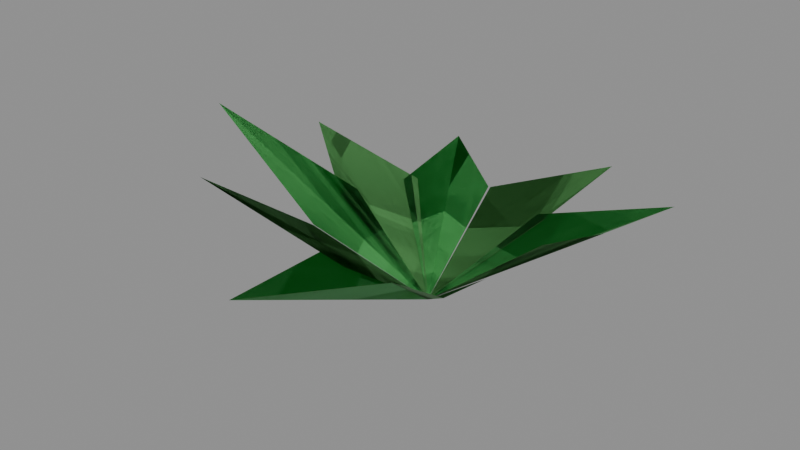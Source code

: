 # Source: cove_fern.blend  (saved by Blender 5.3.31; exported with 4.5.12 LTS)
import bpy
from mathutils import Matrix  # noqa: F401  (used for matrix-valued properties, if any)

bpy.ops.wm.read_factory_settings(use_empty=True)
scene = bpy.context.scene
scene.name = 'Scene'

# ---- collections
col_source = bpy.data.collections.new('Source'); scene.collection.children.link(col_source)
col_export = bpy.data.collections.new('Export'); scene.collection.children.link(col_export)

# ---- materials (node trees are filled in below, after node groups)
mat_covegrassdark = bpy.data.materials.new('CoveGrassDark')
mat_covegrassdark.diffuse_color = (0.07227, 0.2542, 0.06848, 1.0)
mat_coveleaf = bpy.data.materials.new('CoveLeaf')
mat_coveleaf.diffuse_color = (0.07819, 0.4233, 0.107, 1.0)

# ---- material node trees
mat_covegrassdark.use_nodes = True; mat_covegrassdark.node_tree.nodes.clear()
_N = mat_covegrassdark.node_tree.nodes; _L = mat_covegrassdark.node_tree.links
n0 = _N.new('ShaderNodeBsdfPrincipled'); n0.name = 'Principled BSDF'; n0.location = (-200, 100)
n0.inputs[0].default_value = (0.07227, 0.2542, 0.06848, 1.0)
n0.inputs[2].default_value = 0.7
n0.inputs[10].default_value = 0.005
n1 = _N.new('ShaderNodeOutputMaterial'); n1.name = 'Material Output'; n1.location = (200, 100)
_L.new(n0.outputs[0], n1.inputs[0])
n1.is_active_output = True
mat_coveleaf.use_nodes = True; mat_coveleaf.node_tree.nodes.clear()
_N = mat_coveleaf.node_tree.nodes; _L = mat_coveleaf.node_tree.links
n0 = _N.new('ShaderNodeBsdfPrincipled'); n0.name = 'Principled BSDF'; n0.location = (-200, 100)
n0.inputs[0].default_value = (0.07819, 0.4233, 0.107, 1.0)
n0.inputs[2].default_value = 0.7
n0.inputs[10].default_value = 0.005
n1 = _N.new('ShaderNodeOutputMaterial'); n1.name = 'Material Output'; n1.location = (200, 100)
_L.new(n0.outputs[0], n1.inputs[0])
n1.is_active_output = True

# ---- meshes
me_leaf0 = bpy.data.meshes.new('Leaf0')
me_leaf0.from_pydata([(0.0, 0.0, 0.05), (0.5142, 0.1842, 0.45), (0.958, -0.06762, 0.7604), (0.4833, -0.2547, 0.45), (0.0, 0.0, 0.05), (0.5142, 0.1842, 0.45), (0.958, -0.06762, 0.7604), (0.4833, -0.2547, 0.45)], [], [(0, 1, 2, 3), (4, 7, 6, 5)])
me_leaf0.materials.append(mat_covegrassdark)
me_leaf0.update()
me_leaf1 = bpy.data.meshes.new('Leaf1')
me_leaf1.from_pydata([(0.0, 0.0, 0.05), (0.3215, 0.4417, 0.45), (0.9631, 0.5606, 0.6463), (0.5428, 0.06138, 0.45), (0.0, 0.0, 0.05), (0.3215, 0.4417, 0.45), (0.9631, 0.5606, 0.6463), (0.5428, 0.06138, 0.45)], [], [(0, 1, 2, 3), (4, 7, 6, 5)])
me_leaf1.materials.append(mat_coveleaf)
me_leaf1.update()
me_leaf2 = bpy.data.meshes.new('Leaf2')
me_leaf2.from_pydata([(0.0, 0.0, 0.05), (-0.03449, 0.5452, 0.45), (0.3796, 1.036, 0.515), (0.3786, 0.3937, 0.45), (0.0, 0.0, 0.05), (-0.03449, 0.5452, 0.45), (0.3796, 1.036, 0.515), (0.3786, 0.3937, 0.45)], [], [(0, 1, 2, 3), (4, 7, 6, 5)])
me_leaf2.materials.append(mat_covegrassdark)
me_leaf2.update()
me_leaf3 = bpy.data.meshes.new('Leaf3')
me_leaf3.from_pydata([(0.0, 0.0, 0.05), (-0.4318, 0.3346, 0.45), (-0.4425, 0.8157, 0.5363), (-0.04504, 0.5444, 0.45), (0.0, 0.0, 0.05), (-0.4318, 0.3346, 0.45), (-0.4425, 0.8157, 0.5363), (-0.04504, 0.5444, 0.45)], [], [(0, 1, 2, 3), (4, 7, 6, 5)])
me_leaf3.materials.append(mat_coveleaf)
me_leaf3.update()
me_leaf4 = bpy.data.meshes.new('Leaf4')
me_leaf4.from_pydata([(0.0, 0.0, 0.05), (-0.5459, -0.01925, 0.45), (-1.143, 0.4557, 0.5495), (-0.383, 0.3895, 0.45), (0.0, 0.0, 0.05), (-0.5459, -0.01925, 0.45), (-1.143, 0.4557, 0.5495), (-0.383, 0.3895, 0.45)], [], [(0, 1, 2, 3), (4, 7, 6, 5)])
me_leaf4.materials.append(mat_covegrassdark)
me_leaf4.update()
me_leaf5 = bpy.data.meshes.new('Leaf5')
me_leaf5.from_pydata([(0.0, 0.0, 0.05), (-0.4339, -0.3318, 0.45), (-1.118, -0.2718, 0.8791), (-0.5378, 0.09572, 0.45), (0.0, 0.0, 0.05), (-0.4339, -0.3318, 0.45), (-1.118, -0.2718, 0.8791), (-0.5378, 0.09572, 0.45)], [], [(0, 1, 2, 3), (4, 7, 6, 5)])
me_leaf5.materials.append(mat_coveleaf)
me_leaf5.update()
me_leaf6 = bpy.data.meshes.new('Leaf6')
me_leaf6.from_pydata([(0.0, 0.0, 0.05), (-0.0427, -0.5446, 0.45), (-0.5008, -0.9327, 0.8905), (-0.4304, -0.3364, 0.45), (0.0, 0.0, 0.05), (-0.0427, -0.5446, 0.45), (-0.5008, -0.9327, 0.8905), (-0.4304, -0.3364, 0.45)], [], [(0, 1, 2, 3), (4, 7, 6, 5)])
me_leaf6.materials.append(mat_covegrassdark)
me_leaf6.update()
me_leaf7 = bpy.data.meshes.new('Leaf7')
me_leaf7.from_pydata([(0.0, 0.0, 0.05), (0.2166, -0.5015, 0.45), (-0.008497, -1.243, 0.6158), (-0.2234, -0.4985, 0.45), (0.0, 0.0, 0.05), (0.2166, -0.5015, 0.45), (-0.008497, -1.243, 0.6158), (-0.2234, -0.4985, 0.45)], [], [(0, 1, 2, 3), (4, 7, 6, 5)])
me_leaf7.materials.append(mat_coveleaf)
me_leaf7.update()
me_leaf8 = bpy.data.meshes.new('Leaf8')
me_leaf8.from_pydata([(0.0, 0.0, 0.05), (0.4975, -0.2257, 0.45), (0.6319, -0.7055, 0.6234), (0.1697, -0.5192, 0.45), (0.0, 0.0, 0.05), (0.4975, -0.2257, 0.45), (0.6319, -0.7055, 0.6234), (0.1697, -0.5192, 0.45)], [], [(0, 1, 2, 3), (4, 7, 6, 5)])
me_leaf8.materials.append(mat_covegrassdark)
me_leaf8.update()
me_fern = bpy.data.meshes.new('Fern')
me_fern.from_pydata([(0.0, 0.0, 0.05), (0.5142, 0.1842, 0.45), (0.958, -0.06762, 0.7604), (0.4833, -0.2547, 0.45), (0.0, 0.0, 0.05), (0.5142, 0.1842, 0.45), (0.958, -0.06762, 0.7604), (0.4833, -0.2547, 0.45), (0.0, 0.0, 0.05), (0.3215, 0.4417, 0.45), (0.9631, 0.5606, 0.6463), (0.5428, 0.06138, 0.45), (0.0, 0.0, 0.05), (0.3215, 0.4417, 0.45), (0.9631, 0.5606, 0.6463), (0.5428, 0.06138, 0.45), (0.0, 0.0, 0.05), (-0.03449, 0.5452, 0.45), (0.3796, 1.036, 0.515), (0.3786, 0.3937, 0.45), (0.0, 0.0, 0.05), (-0.03449, 0.5452, 0.45), (0.3796, 1.036, 0.515), (0.3786, 0.3937, 0.45), (0.0, 0.0, 0.05), (-0.4318, 0.3346, 0.45), (-0.4425, 0.8157, 0.5363), (-0.04504, 0.5444, 0.45), (0.0, 0.0, 0.05), (-0.4318, 0.3346, 0.45), (-0.4425, 0.8157, 0.5363), (-0.04504, 0.5444, 0.45), (0.0, 0.0, 0.05), (-0.5459, -0.01925, 0.45), (-1.143, 0.4557, 0.5495), (-0.383, 0.3895, 0.45), (0.0, 0.0, 0.05), (-0.5459, -0.01925, 0.45), (-1.143, 0.4557, 0.5495), (-0.383, 0.3895, 0.45), (0.0, 0.0, 0.05), (-0.4339, -0.3318, 0.45), (-1.118, -0.2718, 0.8791), (-0.5378, 0.09572, 0.45), (0.0, 0.0, 0.05), (-0.4339, -0.3318, 0.45), (-1.118, -0.2718, 0.8791), (-0.5378, 0.09572, 0.45), (0.0, 0.0, 0.05), (-0.0427, -0.5446, 0.45), (-0.5008, -0.9327, 0.8905), (-0.4304, -0.3364, 0.45), (0.0, 0.0, 0.05), (-0.0427, -0.5446, 0.45), (-0.5008, -0.9327, 0.8905), (-0.4304, -0.3364, 0.45), (0.0, 0.0, 0.05), (0.2166, -0.5015, 0.45), (-0.008497, -1.243, 0.6158), (-0.2234, -0.4985, 0.45), (0.0, 0.0, 0.05), (0.2166, -0.5015, 0.45), (-0.008497, -1.243, 0.6158), (-0.2234, -0.4985, 0.45), (0.0, 0.0, 0.05), (0.4975, -0.2257, 0.45), (0.6319, -0.7055, 0.6234), (0.1697, -0.5192, 0.45), (0.0, 0.0, 0.05), (0.4975, -0.2257, 0.45), (0.6319, -0.7055, 0.6234), (0.1697, -0.5192, 0.45)], [], [(0, 1, 2, 3), (4, 7, 6, 5), (8, 9, 10, 11), (12, 15, 14, 13), (16, 17, 18, 19), (20, 23, 22, 21), (24, 25, 26, 27), (28, 31, 30, 29), (32, 33, 34, 35), (36, 39, 38, 37), (40, 41, 42, 43), (44, 47, 46, 45), (48, 49, 50, 51), (52, 55, 54, 53), (56, 57, 58, 59), (60, 63, 62, 61), (64, 65, 66, 67), (68, 71, 70, 69)])
me_fern.polygons.foreach_set('use_smooth', [True] * 18)
me_fern.polygons.foreach_set('material_index', [1, 1, 2, 2, 1, 1, 2, 2, 1, 1, 2, 2, 1, 1, 2, 2, 1, 1])
me_fern.materials.append(None)
me_fern.materials.append(mat_covegrassdark)
me_fern.materials.append(mat_coveleaf)
me_fern.update()

# ---- objects
ob_leaf0 = bpy.data.objects.new('Leaf0', me_leaf0)
ob_leaf1 = bpy.data.objects.new('Leaf1', me_leaf1)
ob_leaf2 = bpy.data.objects.new('Leaf2', me_leaf2)
ob_leaf3 = bpy.data.objects.new('Leaf3', me_leaf3)
ob_leaf4 = bpy.data.objects.new('Leaf4', me_leaf4)
ob_leaf5 = bpy.data.objects.new('Leaf5', me_leaf5)
ob_leaf6 = bpy.data.objects.new('Leaf6', me_leaf6)
ob_leaf7 = bpy.data.objects.new('Leaf7', me_leaf7)
ob_leaf8 = bpy.data.objects.new('Leaf8', me_leaf8)
ob_fern = bpy.data.objects.new('Fern', me_fern)

# ---- transforms, parenting, visibility, modifiers, constraints
ob_leaf0.location = (0.0, 0.0, 0.0)
ob_leaf1.location = (0.0, 0.0, 0.0)
ob_leaf2.location = (0.0, 0.0, 0.0)
ob_leaf3.location = (0.0, 0.0, 0.0)
ob_leaf4.location = (0.0, 0.0, 0.0)
ob_leaf5.location = (0.0, 0.0, 0.0)
ob_leaf6.location = (0.0, 0.0, 0.0)
ob_leaf7.location = (0.0, 0.0, 0.0)
ob_leaf8.location = (0.0, 0.0, 0.0)
ob_fern.location = (0.0, 0.0, 0.0)

# ---- collection membership
col_source.objects.link(ob_leaf0)
col_source.objects.link(ob_leaf1)
col_source.objects.link(ob_leaf2)
col_source.objects.link(ob_leaf3)
col_source.objects.link(ob_leaf4)
col_source.objects.link(ob_leaf5)
col_source.objects.link(ob_leaf6)
col_source.objects.link(ob_leaf7)
col_source.objects.link(ob_leaf8)
col_export.objects.link(ob_fern)

# ---- scene / render settings (as saved in the file)
scene.frame_start = 1; scene.frame_end = 250; scene.frame_set(1)
scene.render.engine = 'BLENDER_EEVEE_NEXT'
scene.render.bake_bias = 0.0
scene.render.bake_samples = 0
scene.render.compositor_device = 'GPU'
scene.eevee.use_volume_custom_range = False
scene.eevee.fast_gi_thickness_near = 0.1
scene.eevee.fast_gi_thickness_far = 0.0
scene.eevee.ray_tracing_options.screen_trace_thickness = 0.1
bpy.context.view_layer.update()

# ---- added for rendering (the .blend has no active camera and no usable light): camera, sun + grey world if the file has none
cam_auto = bpy.data.cameras.new('AutoCamera')
cam_auto.lens = 50.0
cam_auto.sensor_width = 36.0
cam_auto.clip_end = 1000.0
ob_auto_camera = bpy.data.objects.new('AutoCamera', cam_auto)
scene.collection.objects.link(ob_auto_camera)
ob_auto_camera.location = (2.88461, -3.67352, 2.85001)
ob_auto_camera.rotation_euler = (1.09748, -7.21219e-08, 0.694738)
scene.camera = ob_auto_camera
light_auto_sun = bpy.data.lights.new('AutoSun', 'SUN')
light_auto_sun.energy = 3.0
light_auto_sun.angle = 0.0523599
ob_auto_sun = bpy.data.objects.new('AutoSun', light_auto_sun)
scene.collection.objects.link(ob_auto_sun)
ob_auto_sun.rotation_euler = (0.872665, 0.174533, 0.523599)
if scene.world is None:
    world_auto = bpy.data.worlds.new('AutoWorld')
    world_auto.color = (0.3, 0.3, 0.3)
    scene.world = world_auto
bpy.context.view_layer.update()
